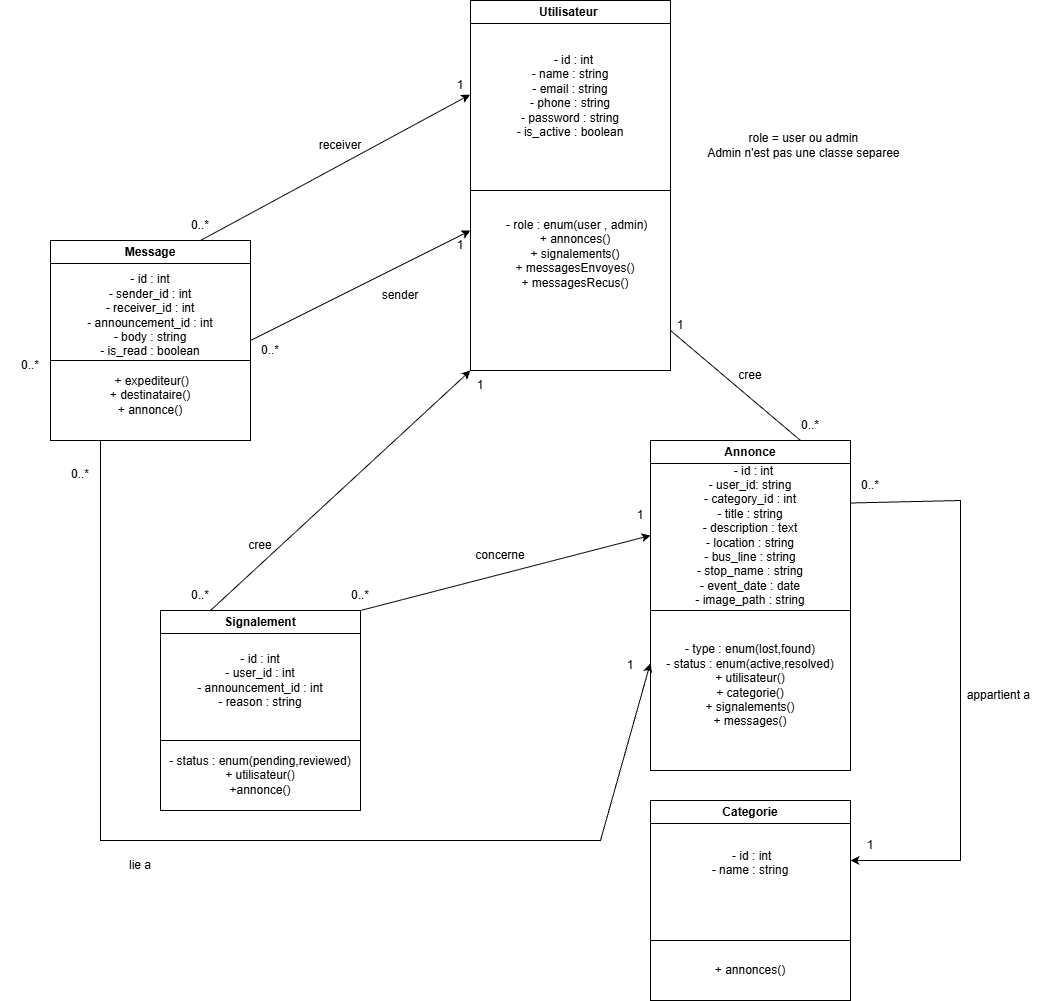

The diagram above was exported from draw.io. Its source (the exported page's mxGraphModel, read from the mxfile embedded in the PNG):
<mxGraphModel dx="1438" dy="-466" grid="1" gridSize="10" guides="1" tooltips="1" connect="1" arrows="1" fold="1" page="1" pageScale="1" pageWidth="827" pageHeight="1169" math="0" shadow="0">
  <root>
    <mxCell id="0" />
    <mxCell id="1" parent="0" />
    <mxCell id="KhqjTf3jBykSeujWuzEK-1" parent="1" style="swimlane;whiteSpace=wrap;html=1;startSize=23;" value="Utilisateur&amp;nbsp;" vertex="1">
      <mxGeometry height="370" width="200" x="780" y="1280" as="geometry" />
    </mxCell>
    <mxCell id="KhqjTf3jBykSeujWuzEK-2" parent="1" style="text;html=1;whiteSpace=wrap;strokeColor=none;fillColor=none;align=center;verticalAlign=middle;rounded=0;" value="&amp;nbsp; - id : int&lt;br&gt;  - name : string&lt;br&gt;  - email : string&lt;br&gt;  - phone : string&lt;div&gt;- password : string&lt;br&gt;  - is_active : boolean&lt;br&gt;&lt;br&gt;&lt;br&gt;&lt;/div&gt;" vertex="1">
      <mxGeometry height="160" width="200" x="780" y="1310" as="geometry" />
    </mxCell>
    <mxCell id="KhqjTf3jBykSeujWuzEK-3" edge="1" parent="1" style="endArrow=none;html=1;rounded=0;entryX=1;entryY=1;entryDx=0;entryDy=0;" target="KhqjTf3jBykSeujWuzEK-2" value="">
      <mxGeometry height="50" relative="1" width="50" as="geometry">
        <mxPoint x="780" y="1470" as="sourcePoint" />
        <mxPoint x="830" y="1420" as="targetPoint" />
      </mxGeometry>
    </mxCell>
    <mxCell id="KhqjTf3jBykSeujWuzEK-4" parent="1" style="text;html=1;whiteSpace=wrap;strokeColor=none;fillColor=none;align=center;verticalAlign=middle;rounded=0;" value="&amp;nbsp;- role : enum(user , admin)&lt;div&gt;  + annonces()&lt;br&gt;  + signalements()&lt;br&gt;  + messagesEnvoyes()&lt;br&gt;  + messagesRecus()&lt;br&gt;&lt;br&gt;&lt;br&gt;&lt;/div&gt;&lt;div&gt;&lt;br&gt;&lt;/div&gt;" vertex="1">
      <mxGeometry height="150" width="170" x="800" y="1480" as="geometry" />
    </mxCell>
    <mxCell id="KhqjTf3jBykSeujWuzEK-9" parent="1" style="swimlane;whiteSpace=wrap;html=1;" value="Annonce " vertex="1">
      <mxGeometry height="330" width="200" x="960" y="1720" as="geometry" />
    </mxCell>
    <mxCell id="KhqjTf3jBykSeujWuzEK-10" parent="KhqjTf3jBykSeujWuzEK-9" style="text;html=1;whiteSpace=wrap;strokeColor=none;fillColor=none;align=center;verticalAlign=middle;rounded=0;" value="- type : enum(lost,found)&lt;br&gt;- status : enum(active,resolved)&lt;br&gt;  + utilisateur()&lt;br&gt;  + categorie()&lt;br&gt;  + signalements()&lt;div&gt;+ messages()&lt;br&gt;&lt;/div&gt;" vertex="1">
      <mxGeometry height="150" width="200" y="170" as="geometry" />
    </mxCell>
    <mxCell id="KhqjTf3jBykSeujWuzEK-11" parent="1" style="text;html=1;whiteSpace=wrap;strokeColor=none;fillColor=none;align=center;verticalAlign=middle;rounded=0;" value="&amp;nbsp; - id : int&lt;br&gt;  - user_id: string&lt;div&gt;- category_id : int&lt;/div&gt;&lt;div&gt;- title : string&lt;br&gt;  - description : text&lt;br&gt;- location : string&lt;br&gt;- bus_line : string&lt;/div&gt;&lt;div&gt;- stop_name : string&lt;br&gt;  - event_date : date&lt;br&gt;  - image_path : string&lt;/div&gt;" vertex="1">
      <mxGeometry height="130" width="200" x="960" y="1750" as="geometry" />
    </mxCell>
    <mxCell id="KhqjTf3jBykSeujWuzEK-12" edge="1" parent="1" style="endArrow=none;html=1;rounded=0;" value="">
      <mxGeometry height="50" relative="1" width="50" as="geometry">
        <mxPoint x="960" y="1890" as="sourcePoint" />
        <mxPoint x="1160" y="1890" as="targetPoint" />
      </mxGeometry>
    </mxCell>
    <mxCell id="KhqjTf3jBykSeujWuzEK-17" parent="1" style="swimlane;whiteSpace=wrap;html=1;" value="Categorie " vertex="1">
      <mxGeometry height="200" width="200" x="960" y="2080" as="geometry" />
    </mxCell>
    <mxCell id="KhqjTf3jBykSeujWuzEK-18" parent="KhqjTf3jBykSeujWuzEK-17" style="text;html=1;whiteSpace=wrap;strokeColor=none;fillColor=none;align=center;verticalAlign=middle;rounded=0;" value="&amp;nbsp;- id : int&lt;br&gt;  - name : string&lt;div&gt;&lt;br/&gt;&lt;/div&gt;" vertex="1">
      <mxGeometry height="80" width="140" x="30" y="30" as="geometry" />
    </mxCell>
    <mxCell id="KhqjTf3jBykSeujWuzEK-19" edge="1" parent="KhqjTf3jBykSeujWuzEK-17" style="endArrow=none;html=1;rounded=0;" value="">
      <mxGeometry height="50" relative="1" width="50" as="geometry">
        <mxPoint y="140" as="sourcePoint" />
        <mxPoint x="200" y="140" as="targetPoint" />
      </mxGeometry>
    </mxCell>
    <mxCell id="KhqjTf3jBykSeujWuzEK-20" parent="KhqjTf3jBykSeujWuzEK-17" style="text;html=1;whiteSpace=wrap;strokeColor=none;fillColor=none;align=center;verticalAlign=middle;rounded=0;" value="+ annonces()" vertex="1">
      <mxGeometry height="60" width="190" x="5" y="140" as="geometry" />
    </mxCell>
    <mxCell id="KhqjTf3jBykSeujWuzEK-25" parent="1" style="swimlane;whiteSpace=wrap;html=1;" value="Message " vertex="1">
      <mxGeometry height="200" width="200" x="360" y="1520" as="geometry" />
    </mxCell>
    <mxCell id="KhqjTf3jBykSeujWuzEK-26" edge="1" parent="KhqjTf3jBykSeujWuzEK-25" style="endArrow=none;html=1;rounded=0;" value="">
      <mxGeometry height="50" relative="1" width="50" as="geometry">
        <mxPoint y="120" as="sourcePoint" />
        <mxPoint x="200" y="120" as="targetPoint" />
      </mxGeometry>
    </mxCell>
    <mxCell id="KhqjTf3jBykSeujWuzEK-27" parent="KhqjTf3jBykSeujWuzEK-25" style="text;html=1;whiteSpace=wrap;strokeColor=none;fillColor=none;align=center;verticalAlign=middle;rounded=0;" value="&amp;nbsp;+ expediteur()&lt;br&gt;  + destinataire()&lt;br&gt;  + annonce()" vertex="1">
      <mxGeometry height="50" width="200" y="130" as="geometry" />
    </mxCell>
    <mxCell id="KhqjTf3jBykSeujWuzEK-28" parent="KhqjTf3jBykSeujWuzEK-25" style="text;html=1;whiteSpace=wrap;strokeColor=none;fillColor=none;align=center;verticalAlign=middle;rounded=0;" value="- id : int&lt;br&gt;  - sender_id : int&lt;br&gt;  - receiver_id : int&lt;br&gt;  - announcement_id : int&lt;div&gt;- body : string&lt;/div&gt;&lt;div&gt;- is_read : boolean&lt;/div&gt;" vertex="1">
      <mxGeometry height="90" width="160" x="20" y="30" as="geometry" />
    </mxCell>
    <mxCell id="KhqjTf3jBykSeujWuzEK-29" parent="1" style="swimlane;whiteSpace=wrap;html=1;" value="Signalement" vertex="1">
      <mxGeometry height="200" width="200" x="470" y="1890" as="geometry" />
    </mxCell>
    <mxCell id="KhqjTf3jBykSeujWuzEK-30" parent="KhqjTf3jBykSeujWuzEK-29" style="text;html=1;whiteSpace=wrap;strokeColor=none;fillColor=none;align=center;verticalAlign=middle;rounded=0;" value="- id : int&lt;br&gt;  - user_id : int&lt;br&gt;  - announcement_id : int&lt;br&gt;  - reason : string" vertex="1">
      <mxGeometry height="80" width="180" x="10" y="30" as="geometry" />
    </mxCell>
    <mxCell id="KhqjTf3jBykSeujWuzEK-31" edge="1" parent="KhqjTf3jBykSeujWuzEK-29" style="endArrow=none;html=1;rounded=0;" value="">
      <mxGeometry height="50" relative="1" width="50" as="geometry">
        <mxPoint y="130" as="sourcePoint" />
        <mxPoint x="200" y="130" as="targetPoint" />
      </mxGeometry>
    </mxCell>
    <mxCell id="KhqjTf3jBykSeujWuzEK-32" parent="KhqjTf3jBykSeujWuzEK-29" style="text;html=1;whiteSpace=wrap;strokeColor=none;fillColor=none;align=center;verticalAlign=middle;rounded=0;" value="- status : enum(pending,reviewed)&lt;br&gt;  + utilisateur()&lt;div&gt;+annonce()&lt;/div&gt;" vertex="1">
      <mxGeometry height="50" width="200" y="140" as="geometry" />
    </mxCell>
    <mxCell id="KhqjTf3jBykSeujWuzEK-33" edge="1" parent="1" style="endArrow=none;html=1;rounded=0;" value="">
      <mxGeometry height="50" relative="1" width="50" as="geometry">
        <mxPoint x="1110" y="1720" as="sourcePoint" />
        <mxPoint x="980" y="1610" as="targetPoint" />
      </mxGeometry>
    </mxCell>
    <mxCell id="KhqjTf3jBykSeujWuzEK-34" parent="1" style="text;html=1;whiteSpace=wrap;strokeColor=none;fillColor=none;align=center;verticalAlign=middle;rounded=0;" value="1" vertex="1">
      <mxGeometry height="30" width="60" x="960" y="1590" as="geometry" />
    </mxCell>
    <mxCell id="KhqjTf3jBykSeujWuzEK-35" parent="1" style="text;html=1;whiteSpace=wrap;strokeColor=none;fillColor=none;align=center;verticalAlign=middle;rounded=0;" value="0..*" vertex="1">
      <mxGeometry height="30" width="60" x="1090" y="1690" as="geometry" />
    </mxCell>
    <mxCell id="KhqjTf3jBykSeujWuzEK-46" parent="1" style="text;html=1;whiteSpace=wrap;strokeColor=none;fillColor=none;align=center;verticalAlign=middle;rounded=0;" value="1" vertex="1">
      <mxGeometry height="30" width="60" x="740" y="1510" as="geometry" />
    </mxCell>
    <mxCell id="KhqjTf3jBykSeujWuzEK-47" parent="1" style="text;html=1;whiteSpace=wrap;strokeColor=none;fillColor=none;align=center;verticalAlign=middle;rounded=0;" value="0..*" vertex="1">
      <mxGeometry height="40" width="60" x="550" y="1610" as="geometry" />
    </mxCell>
    <mxCell id="KhqjTf3jBykSeujWuzEK-50" parent="1" style="text;html=1;whiteSpace=wrap;strokeColor=none;fillColor=none;align=center;verticalAlign=middle;rounded=0;" value="1" vertex="1">
      <mxGeometry height="30" width="60" x="760" y="1650" as="geometry" />
    </mxCell>
    <mxCell id="KhqjTf3jBykSeujWuzEK-51" parent="1" style="text;html=1;whiteSpace=wrap;strokeColor=none;fillColor=none;align=center;verticalAlign=middle;rounded=0;" value="0..*" vertex="1">
      <mxGeometry height="30" width="60" x="480" y="1860" as="geometry" />
    </mxCell>
    <mxCell id="KhqjTf3jBykSeujWuzEK-53" parent="1" style="text;html=1;whiteSpace=wrap;strokeColor=none;fillColor=none;align=center;verticalAlign=middle;rounded=0;" value="1" vertex="1">
      <mxGeometry height="30" width="60" x="920" y="1780" as="geometry" />
    </mxCell>
    <mxCell id="KhqjTf3jBykSeujWuzEK-54" parent="1" style="text;html=1;whiteSpace=wrap;strokeColor=none;fillColor=none;align=center;verticalAlign=middle;rounded=0;" value="0..*" vertex="1">
      <mxGeometry height="30" width="60" x="640" y="1860" as="geometry" />
    </mxCell>
    <mxCell id="KhqjTf3jBykSeujWuzEK-56" parent="1" style="text;html=1;whiteSpace=wrap;strokeColor=none;fillColor=none;align=center;verticalAlign=middle;rounded=0;" value="1" vertex="1">
      <mxGeometry height="30" width="60" x="740" y="1350" as="geometry" />
    </mxCell>
    <mxCell id="KhqjTf3jBykSeujWuzEK-57" parent="1" style="text;html=1;whiteSpace=wrap;strokeColor=none;fillColor=none;align=center;verticalAlign=middle;rounded=0;" value="0..*" vertex="1">
      <mxGeometry height="30" width="60" x="480" y="1490" as="geometry" />
    </mxCell>
    <mxCell id="KhqjTf3jBykSeujWuzEK-59" parent="1" style="text;html=1;whiteSpace=wrap;strokeColor=none;fillColor=none;align=center;verticalAlign=middle;rounded=0;" value="sender" vertex="1">
      <mxGeometry height="30" width="60" x="680" y="1560" as="geometry" />
    </mxCell>
    <mxCell id="KhqjTf3jBykSeujWuzEK-62" parent="1" style="text;html=1;whiteSpace=wrap;strokeColor=none;fillColor=none;align=center;verticalAlign=middle;rounded=0;" value="0..*" vertex="1">
      <mxGeometry height="30" width="60" x="310" y="1630" as="geometry" />
    </mxCell>
    <mxCell id="u0Yi8aljLn-xnVLO7_-F-1" edge="1" parent="1" source="KhqjTf3jBykSeujWuzEK-25" style="endArrow=classic;html=1;rounded=0;entryX=-0.002;entryY=0.401;entryDx=0;entryDy=0;exitX=0.75;exitY=0;exitDx=0;exitDy=0;entryPerimeter=0;" target="KhqjTf3jBykSeujWuzEK-2" value="">
      <mxGeometry height="50" relative="1" width="50" as="geometry">
        <mxPoint x="1050" y="1460" as="sourcePoint" />
        <mxPoint x="1100" y="1410" as="targetPoint" />
      </mxGeometry>
    </mxCell>
    <mxCell id="u0Yi8aljLn-xnVLO7_-F-2" parent="1" style="text;html=1;whiteSpace=wrap;strokeColor=none;fillColor=none;align=center;verticalAlign=middle;rounded=0;" value="receiver" vertex="1">
      <mxGeometry height="30" width="60" x="620" y="1410" as="geometry" />
    </mxCell>
    <mxCell id="u0Yi8aljLn-xnVLO7_-F-3" edge="1" parent="1" style="endArrow=classic;html=1;rounded=0;exitX=0;exitY=0.25;exitDx=0;exitDy=0;" value="">
      <mxGeometry height="50" relative="1" width="50" as="geometry">
        <mxPoint x="560" y="1620" as="sourcePoint" />
        <mxPoint x="780" y="1510" as="targetPoint" />
      </mxGeometry>
    </mxCell>
    <mxCell id="u0Yi8aljLn-xnVLO7_-F-4" edge="1" parent="1" source="KhqjTf3jBykSeujWuzEK-29" style="endArrow=classic;html=1;rounded=0;entryX=-0.002;entryY=0.401;entryDx=0;entryDy=0;entryPerimeter=0;exitX=0.25;exitY=0;exitDx=0;exitDy=0;" value="">
      <mxGeometry height="50" relative="1" width="50" as="geometry">
        <mxPoint x="530" y="1900" as="sourcePoint" />
        <mxPoint x="780" y="1650" as="targetPoint" />
      </mxGeometry>
    </mxCell>
    <mxCell id="u0Yi8aljLn-xnVLO7_-F-6" parent="1" style="text;html=1;whiteSpace=wrap;strokeColor=none;fillColor=none;align=center;verticalAlign=middle;rounded=0;" value="cree" vertex="1">
      <mxGeometry height="30" width="60" x="540" y="1810" as="geometry" />
    </mxCell>
    <mxCell id="u0Yi8aljLn-xnVLO7_-F-7" edge="1" parent="1" source="KhqjTf3jBykSeujWuzEK-29" style="endArrow=classic;html=1;rounded=0;entryX=0;entryY=0.5;entryDx=0;entryDy=0;exitX=1;exitY=0;exitDx=0;exitDy=0;" target="KhqjTf3jBykSeujWuzEK-11" value="">
      <mxGeometry height="50" relative="1" width="50" as="geometry">
        <mxPoint x="600" y="2243" as="sourcePoint" />
        <mxPoint x="1010" y="1820" as="targetPoint" />
      </mxGeometry>
    </mxCell>
    <mxCell id="u0Yi8aljLn-xnVLO7_-F-8" parent="1" style="text;html=1;whiteSpace=wrap;strokeColor=none;fillColor=none;align=center;verticalAlign=middle;rounded=0;" value="concerne" vertex="1">
      <mxGeometry height="30" width="60" x="780" y="1820" as="geometry" />
    </mxCell>
    <mxCell id="u0Yi8aljLn-xnVLO7_-F-11" edge="1" parent="1" source="KhqjTf3jBykSeujWuzEK-25" style="endArrow=classic;html=1;rounded=0;exitX=0.25;exitY=1;exitDx=0;exitDy=0;entryX=-0.001;entryY=0.352;entryDx=0;entryDy=0;entryPerimeter=0;" target="KhqjTf3jBykSeujWuzEK-10" value="">
      <mxGeometry height="50" relative="1" width="50" as="geometry">
        <Array as="points">
          <mxPoint x="410" y="2120" />
          <mxPoint x="910" y="2120" />
        </Array>
        <mxPoint x="400" y="2150" as="sourcePoint" />
        <mxPoint x="830" y="2120" as="targetPoint" />
      </mxGeometry>
    </mxCell>
    <mxCell id="u0Yi8aljLn-xnVLO7_-F-12" parent="1" style="text;html=1;whiteSpace=wrap;strokeColor=none;fillColor=none;align=center;verticalAlign=middle;rounded=0;" value="0..*" vertex="1">
      <mxGeometry height="30" width="60" x="360" y="1739" as="geometry" />
    </mxCell>
    <mxCell id="u0Yi8aljLn-xnVLO7_-F-13" parent="1" style="text;html=1;whiteSpace=wrap;strokeColor=none;fillColor=none;align=center;verticalAlign=middle;rounded=0;" value="lie a" vertex="1">
      <mxGeometry height="30" width="60" x="420" y="2130" as="geometry" />
    </mxCell>
    <mxCell id="u0Yi8aljLn-xnVLO7_-F-14" parent="1" style="text;html=1;whiteSpace=wrap;strokeColor=none;fillColor=none;align=center;verticalAlign=middle;rounded=0;" value="1" vertex="1">
      <mxGeometry height="30" width="60" x="910" y="1930" as="geometry" />
    </mxCell>
    <mxCell id="u0Yi8aljLn-xnVLO7_-F-15" parent="1" style="text;html=1;whiteSpace=wrap;strokeColor=none;fillColor=none;align=center;verticalAlign=middle;rounded=0;" value="cree" vertex="1">
      <mxGeometry height="30" width="60" x="1030" y="1640" as="geometry" />
    </mxCell>
    <mxCell id="u0Yi8aljLn-xnVLO7_-F-16" edge="1" parent="1" source="KhqjTf3jBykSeujWuzEK-11" style="endArrow=classic;html=1;rounded=0;exitX=1;exitY=0.25;exitDx=0;exitDy=0;" value="">
      <mxGeometry height="50" relative="1" width="50" as="geometry">
        <Array as="points">
          <mxPoint x="1270" y="1780" />
          <mxPoint x="1270" y="2140" />
        </Array>
        <mxPoint x="890" y="1910" as="sourcePoint" />
        <mxPoint x="1160" y="2140" as="targetPoint" />
      </mxGeometry>
    </mxCell>
    <mxCell id="u0Yi8aljLn-xnVLO7_-F-17" parent="1" style="text;html=1;whiteSpace=wrap;strokeColor=none;fillColor=none;align=center;verticalAlign=middle;rounded=0;" value="1" vertex="1">
      <mxGeometry height="30" width="60" x="1150" y="2110" as="geometry" />
    </mxCell>
    <mxCell id="u0Yi8aljLn-xnVLO7_-F-18" parent="1" style="text;html=1;whiteSpace=wrap;strokeColor=none;fillColor=none;align=center;verticalAlign=middle;rounded=0;" value="appartient a&amp;nbsp;" vertex="1">
      <mxGeometry height="30" width="80" x="1270" y="1960" as="geometry" />
    </mxCell>
    <mxCell id="u0Yi8aljLn-xnVLO7_-F-19" parent="1" style="text;html=1;whiteSpace=wrap;strokeColor=none;fillColor=none;align=center;verticalAlign=middle;rounded=0;" value="0..*" vertex="1">
      <mxGeometry height="30" width="60" x="1150" y="1750" as="geometry" />
    </mxCell>
    <mxCell id="u0Yi8aljLn-xnVLO7_-F-20" parent="1" style="text;html=1;whiteSpace=wrap;strokeColor=none;fillColor=none;align=center;verticalAlign=middle;rounded=0;" value="role = user ou admin&amp;nbsp;&lt;div&gt;Admin n'est pas une classe separee&amp;nbsp;&lt;/div&gt;" vertex="1">
      <mxGeometry height="90" width="270" x="980" y="1380" as="geometry" />
    </mxCell>
  </root>
</mxGraphModel>